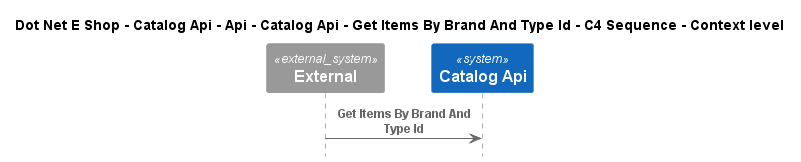

The diagram above was rendered by PlantUML. Its source (embedded in the PNG):
@startuml
!include ..\..\..\..\..\..\..\..\..\.c4s\C4_Sequence.puml

title Dot Net E Shop - Catalog Api - Api - Catalog Api - Get Items By Brand And Type Id - C4 Sequence - Context level

System_Ext(C4InterFlow.SoftwareSystems.ExternalSystem, "External", "")
System(DotNetEShop.SoftwareSystems.CatalogApi, "Catalog Api", "")

Rel(C4InterFlow.SoftwareSystems.ExternalSystem, DotNetEShop.SoftwareSystems.CatalogApi, "Get Items By Brand And Type Id")


@enduml